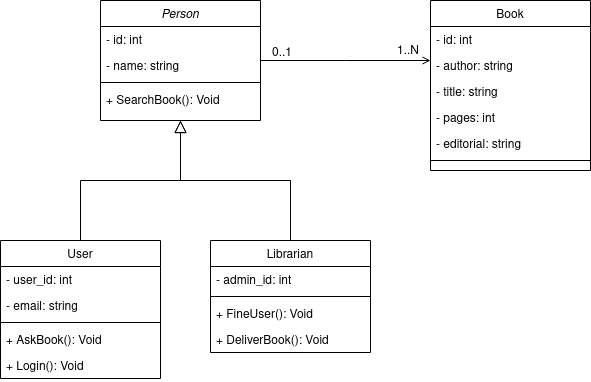

The diagram above was exported from draw.io. Its source (the exported page's mxGraphModel, read from the mxfile embedded in the PNG):
<mxGraphModel dx="1114" dy="596" grid="1" gridSize="10" guides="1" tooltips="1" connect="1" arrows="1" fold="1" page="1" pageScale="1" pageWidth="827" pageHeight="1169" math="0" shadow="0">
  <root>
    <mxCell id="WIyWlLk6GJQsqaUBKTNV-0" />
    <mxCell id="WIyWlLk6GJQsqaUBKTNV-1" parent="WIyWlLk6GJQsqaUBKTNV-0" />
    <mxCell id="zkfFHV4jXpPFQw0GAbJ--0" value="Person" style="swimlane;fontStyle=2;align=center;verticalAlign=top;childLayout=stackLayout;horizontal=1;startSize=26;horizontalStack=0;resizeParent=1;resizeLast=0;collapsible=1;marginBottom=0;rounded=0;shadow=0;strokeWidth=1;" parent="WIyWlLk6GJQsqaUBKTNV-1" vertex="1">
      <mxGeometry x="220" y="120" width="160" height="120" as="geometry">
        <mxRectangle x="230" y="140" width="160" height="26" as="alternateBounds" />
      </mxGeometry>
    </mxCell>
    <mxCell id="zkfFHV4jXpPFQw0GAbJ--1" value="- id: int" style="text;align=left;verticalAlign=top;spacingLeft=4;spacingRight=4;overflow=hidden;rotatable=0;points=[[0,0.5],[1,0.5]];portConstraint=eastwest;" parent="zkfFHV4jXpPFQw0GAbJ--0" vertex="1">
      <mxGeometry y="26" width="160" height="26" as="geometry" />
    </mxCell>
    <mxCell id="zkfFHV4jXpPFQw0GAbJ--2" value="- name: string" style="text;align=left;verticalAlign=top;spacingLeft=4;spacingRight=4;overflow=hidden;rotatable=0;points=[[0,0.5],[1,0.5]];portConstraint=eastwest;rounded=0;shadow=0;html=0;" parent="zkfFHV4jXpPFQw0GAbJ--0" vertex="1">
      <mxGeometry y="52" width="160" height="26" as="geometry" />
    </mxCell>
    <mxCell id="zkfFHV4jXpPFQw0GAbJ--4" value="" style="line;html=1;strokeWidth=1;align=left;verticalAlign=middle;spacingTop=-1;spacingLeft=3;spacingRight=3;rotatable=0;labelPosition=right;points=[];portConstraint=eastwest;" parent="zkfFHV4jXpPFQw0GAbJ--0" vertex="1">
      <mxGeometry y="78" width="160" height="8" as="geometry" />
    </mxCell>
    <mxCell id="zkfFHV4jXpPFQw0GAbJ--5" value="+ SearchBook(): Void" style="text;align=left;verticalAlign=top;spacingLeft=4;spacingRight=4;overflow=hidden;rotatable=0;points=[[0,0.5],[1,0.5]];portConstraint=eastwest;" parent="zkfFHV4jXpPFQw0GAbJ--0" vertex="1">
      <mxGeometry y="86" width="160" height="26" as="geometry" />
    </mxCell>
    <mxCell id="zkfFHV4jXpPFQw0GAbJ--6" value="User" style="swimlane;fontStyle=0;align=center;verticalAlign=top;childLayout=stackLayout;horizontal=1;startSize=26;horizontalStack=0;resizeParent=1;resizeLast=0;collapsible=1;marginBottom=0;rounded=0;shadow=0;strokeWidth=1;" parent="WIyWlLk6GJQsqaUBKTNV-1" vertex="1">
      <mxGeometry x="120" y="360" width="160" height="138" as="geometry">
        <mxRectangle x="130" y="380" width="160" height="26" as="alternateBounds" />
      </mxGeometry>
    </mxCell>
    <mxCell id="zkfFHV4jXpPFQw0GAbJ--7" value="- user_id: int" style="text;align=left;verticalAlign=top;spacingLeft=4;spacingRight=4;overflow=hidden;rotatable=0;points=[[0,0.5],[1,0.5]];portConstraint=eastwest;" parent="zkfFHV4jXpPFQw0GAbJ--6" vertex="1">
      <mxGeometry y="26" width="160" height="26" as="geometry" />
    </mxCell>
    <mxCell id="cBlj_Q4m-R-Dh5kn-tS_-3" value="- email: string" style="text;align=left;verticalAlign=top;spacingLeft=4;spacingRight=4;overflow=hidden;rotatable=0;points=[[0,0.5],[1,0.5]];portConstraint=eastwest;" vertex="1" parent="zkfFHV4jXpPFQw0GAbJ--6">
      <mxGeometry y="52" width="160" height="26" as="geometry" />
    </mxCell>
    <mxCell id="zkfFHV4jXpPFQw0GAbJ--9" value="" style="line;html=1;strokeWidth=1;align=left;verticalAlign=middle;spacingTop=-1;spacingLeft=3;spacingRight=3;rotatable=0;labelPosition=right;points=[];portConstraint=eastwest;" parent="zkfFHV4jXpPFQw0GAbJ--6" vertex="1">
      <mxGeometry y="78" width="160" height="8" as="geometry" />
    </mxCell>
    <mxCell id="zkfFHV4jXpPFQw0GAbJ--10" value="+ AskBook(): Void" style="text;align=left;verticalAlign=top;spacingLeft=4;spacingRight=4;overflow=hidden;rotatable=0;points=[[0,0.5],[1,0.5]];portConstraint=eastwest;fontStyle=0" parent="zkfFHV4jXpPFQw0GAbJ--6" vertex="1">
      <mxGeometry y="86" width="160" height="26" as="geometry" />
    </mxCell>
    <mxCell id="zkfFHV4jXpPFQw0GAbJ--11" value="+ Login(): Void" style="text;align=left;verticalAlign=top;spacingLeft=4;spacingRight=4;overflow=hidden;rotatable=0;points=[[0,0.5],[1,0.5]];portConstraint=eastwest;" parent="zkfFHV4jXpPFQw0GAbJ--6" vertex="1">
      <mxGeometry y="112" width="160" height="26" as="geometry" />
    </mxCell>
    <mxCell id="zkfFHV4jXpPFQw0GAbJ--12" value="" style="endArrow=block;endSize=10;endFill=0;shadow=0;strokeWidth=1;rounded=0;edgeStyle=elbowEdgeStyle;elbow=vertical;" parent="WIyWlLk6GJQsqaUBKTNV-1" source="zkfFHV4jXpPFQw0GAbJ--6" target="zkfFHV4jXpPFQw0GAbJ--0" edge="1">
      <mxGeometry width="160" relative="1" as="geometry">
        <mxPoint x="200" y="203" as="sourcePoint" />
        <mxPoint x="200" y="203" as="targetPoint" />
      </mxGeometry>
    </mxCell>
    <mxCell id="zkfFHV4jXpPFQw0GAbJ--13" value="Librarian" style="swimlane;fontStyle=0;align=center;verticalAlign=top;childLayout=stackLayout;horizontal=1;startSize=26;horizontalStack=0;resizeParent=1;resizeLast=0;collapsible=1;marginBottom=0;rounded=0;shadow=0;strokeWidth=1;" parent="WIyWlLk6GJQsqaUBKTNV-1" vertex="1">
      <mxGeometry x="330" y="360" width="160" height="112" as="geometry">
        <mxRectangle x="340" y="380" width="170" height="26" as="alternateBounds" />
      </mxGeometry>
    </mxCell>
    <mxCell id="zkfFHV4jXpPFQw0GAbJ--14" value="- admin_id: int" style="text;align=left;verticalAlign=top;spacingLeft=4;spacingRight=4;overflow=hidden;rotatable=0;points=[[0,0.5],[1,0.5]];portConstraint=eastwest;" parent="zkfFHV4jXpPFQw0GAbJ--13" vertex="1">
      <mxGeometry y="26" width="160" height="26" as="geometry" />
    </mxCell>
    <mxCell id="zkfFHV4jXpPFQw0GAbJ--15" value="" style="line;html=1;strokeWidth=1;align=left;verticalAlign=middle;spacingTop=-1;spacingLeft=3;spacingRight=3;rotatable=0;labelPosition=right;points=[];portConstraint=eastwest;" parent="zkfFHV4jXpPFQw0GAbJ--13" vertex="1">
      <mxGeometry y="52" width="160" height="8" as="geometry" />
    </mxCell>
    <mxCell id="cBlj_Q4m-R-Dh5kn-tS_-7" value="+ FineUser(): Void" style="text;align=left;verticalAlign=top;spacingLeft=4;spacingRight=4;overflow=hidden;rotatable=0;points=[[0,0.5],[1,0.5]];portConstraint=eastwest;" vertex="1" parent="zkfFHV4jXpPFQw0GAbJ--13">
      <mxGeometry y="60" width="160" height="26" as="geometry" />
    </mxCell>
    <mxCell id="cBlj_Q4m-R-Dh5kn-tS_-8" value="+ DeliverBook(): Void" style="text;align=left;verticalAlign=top;spacingLeft=4;spacingRight=4;overflow=hidden;rotatable=0;points=[[0,0.5],[1,0.5]];portConstraint=eastwest;" vertex="1" parent="zkfFHV4jXpPFQw0GAbJ--13">
      <mxGeometry y="86" width="160" height="26" as="geometry" />
    </mxCell>
    <mxCell id="zkfFHV4jXpPFQw0GAbJ--16" value="" style="endArrow=block;endSize=10;endFill=0;shadow=0;strokeWidth=1;rounded=0;edgeStyle=elbowEdgeStyle;elbow=vertical;" parent="WIyWlLk6GJQsqaUBKTNV-1" source="zkfFHV4jXpPFQw0GAbJ--13" target="zkfFHV4jXpPFQw0GAbJ--0" edge="1">
      <mxGeometry width="160" relative="1" as="geometry">
        <mxPoint x="210" y="373" as="sourcePoint" />
        <mxPoint x="310" y="271" as="targetPoint" />
      </mxGeometry>
    </mxCell>
    <mxCell id="zkfFHV4jXpPFQw0GAbJ--17" value="Book" style="swimlane;fontStyle=0;align=center;verticalAlign=top;childLayout=stackLayout;horizontal=1;startSize=26;horizontalStack=0;resizeParent=1;resizeLast=0;collapsible=1;marginBottom=0;rounded=0;shadow=0;strokeWidth=1;" parent="WIyWlLk6GJQsqaUBKTNV-1" vertex="1">
      <mxGeometry x="550" y="120" width="160" height="170" as="geometry">
        <mxRectangle x="550" y="140" width="160" height="26" as="alternateBounds" />
      </mxGeometry>
    </mxCell>
    <mxCell id="zkfFHV4jXpPFQw0GAbJ--18" value="- id: int" style="text;align=left;verticalAlign=top;spacingLeft=4;spacingRight=4;overflow=hidden;rotatable=0;points=[[0,0.5],[1,0.5]];portConstraint=eastwest;" parent="zkfFHV4jXpPFQw0GAbJ--17" vertex="1">
      <mxGeometry y="26" width="160" height="26" as="geometry" />
    </mxCell>
    <mxCell id="zkfFHV4jXpPFQw0GAbJ--19" value="- author: string" style="text;align=left;verticalAlign=top;spacingLeft=4;spacingRight=4;overflow=hidden;rotatable=0;points=[[0,0.5],[1,0.5]];portConstraint=eastwest;rounded=0;shadow=0;html=0;" parent="zkfFHV4jXpPFQw0GAbJ--17" vertex="1">
      <mxGeometry y="52" width="160" height="26" as="geometry" />
    </mxCell>
    <mxCell id="zkfFHV4jXpPFQw0GAbJ--20" value="- title: string" style="text;align=left;verticalAlign=top;spacingLeft=4;spacingRight=4;overflow=hidden;rotatable=0;points=[[0,0.5],[1,0.5]];portConstraint=eastwest;rounded=0;shadow=0;html=0;" parent="zkfFHV4jXpPFQw0GAbJ--17" vertex="1">
      <mxGeometry y="78" width="160" height="26" as="geometry" />
    </mxCell>
    <mxCell id="zkfFHV4jXpPFQw0GAbJ--21" value="- pages: int" style="text;align=left;verticalAlign=top;spacingLeft=4;spacingRight=4;overflow=hidden;rotatable=0;points=[[0,0.5],[1,0.5]];portConstraint=eastwest;rounded=0;shadow=0;html=0;" parent="zkfFHV4jXpPFQw0GAbJ--17" vertex="1">
      <mxGeometry y="104" width="160" height="26" as="geometry" />
    </mxCell>
    <mxCell id="zkfFHV4jXpPFQw0GAbJ--22" value="- editorial: string" style="text;align=left;verticalAlign=top;spacingLeft=4;spacingRight=4;overflow=hidden;rotatable=0;points=[[0,0.5],[1,0.5]];portConstraint=eastwest;rounded=0;shadow=0;html=0;" parent="zkfFHV4jXpPFQw0GAbJ--17" vertex="1">
      <mxGeometry y="130" width="160" height="26" as="geometry" />
    </mxCell>
    <mxCell id="zkfFHV4jXpPFQw0GAbJ--23" value="" style="line;html=1;strokeWidth=1;align=left;verticalAlign=middle;spacingTop=-1;spacingLeft=3;spacingRight=3;rotatable=0;labelPosition=right;points=[];portConstraint=eastwest;" parent="zkfFHV4jXpPFQw0GAbJ--17" vertex="1">
      <mxGeometry y="156" width="160" height="8" as="geometry" />
    </mxCell>
    <mxCell id="zkfFHV4jXpPFQw0GAbJ--26" value="" style="endArrow=open;shadow=0;strokeWidth=1;rounded=0;endFill=1;edgeStyle=elbowEdgeStyle;elbow=vertical;" parent="WIyWlLk6GJQsqaUBKTNV-1" source="zkfFHV4jXpPFQw0GAbJ--0" target="zkfFHV4jXpPFQw0GAbJ--17" edge="1">
      <mxGeometry x="0.5" y="41" relative="1" as="geometry">
        <mxPoint x="380" y="192" as="sourcePoint" />
        <mxPoint x="540" y="192" as="targetPoint" />
        <mxPoint x="-40" y="32" as="offset" />
      </mxGeometry>
    </mxCell>
    <mxCell id="zkfFHV4jXpPFQw0GAbJ--27" value="0..1" style="resizable=0;align=left;verticalAlign=bottom;labelBackgroundColor=none;fontSize=12;" parent="zkfFHV4jXpPFQw0GAbJ--26" connectable="0" vertex="1">
      <mxGeometry x="-1" relative="1" as="geometry">
        <mxPoint x="10" as="offset" />
      </mxGeometry>
    </mxCell>
    <mxCell id="zkfFHV4jXpPFQw0GAbJ--28" value="1..N" style="resizable=0;align=right;verticalAlign=bottom;labelBackgroundColor=none;fontSize=12;" parent="zkfFHV4jXpPFQw0GAbJ--26" connectable="0" vertex="1">
      <mxGeometry x="1" relative="1" as="geometry">
        <mxPoint x="-10" y="-2" as="offset" />
      </mxGeometry>
    </mxCell>
  </root>
</mxGraphModel>